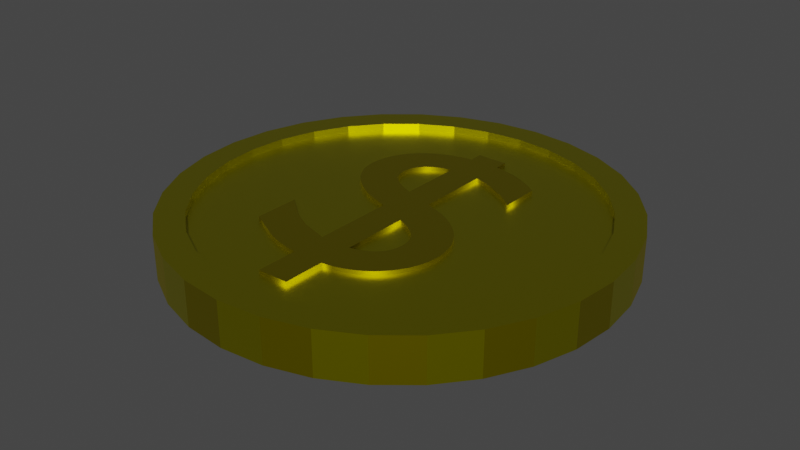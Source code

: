 # Source: Coin.blend  (saved by Blender 3.2.14; exported with 4.5.12 LTS)
import bpy
from mathutils import Matrix  # noqa: F401  (used for matrix-valued properties, if any)

bpy.ops.wm.read_factory_settings(use_empty=True)
scene = bpy.context.scene
scene.name = 'Scene'

# ---- collections
col_collection = bpy.data.collections.new('Collection'); scene.collection.children.link(col_collection)

# ---- materials (node trees are filled in below, after node groups)
mat_main = bpy.data.materials.new('Main')
mat_main.alpha_threshold = 0.0
mat_main.use_transparent_shadow = False
mat_main.line_color = (0.0, 0.0, 0.0, 1.0)
mat_off = bpy.data.materials.new('Off')
mat_off.use_transparent_shadow = False

# ---- material node trees
mat_main.use_nodes = True; mat_main.node_tree.nodes.clear()
_N = mat_main.node_tree.nodes; _L = mat_main.node_tree.links
n0 = _N.new('ShaderNodeOutputMaterial'); n0.name = 'Material Output'; n0.location = (300, 300)
n1 = _N.new('ShaderNodeBsdfPrincipled'); n1.name = 'Principled BSDF'; n1.location = (10, 300)
n1.distribution = 'GGX'
n1.subsurface_method = 'RANDOM_WALK_SKIN'
n1.inputs[0].default_value = (0.6293, 0.5811, 0.0, 1.0)
n1.inputs[1].default_value = 1.0
n1.inputs[2].default_value = 0.4
n1.inputs[3].default_value = 1.45
n1.inputs[27].default_value = (0.0, 0.0, 0.0, 1.0)
n1.inputs[28].default_value = 1.0
_L.new(n1.outputs[0], n0.inputs[0])
n0.is_active_output = True
mat_off.use_nodes = True; mat_off.node_tree.nodes.clear()
_N = mat_off.node_tree.nodes; _L = mat_off.node_tree.links
n0 = _N.new('ShaderNodeBsdfPrincipled'); n0.name = 'Principled BSDF'; n0.location = (10, 300)
n0.distribution = 'GGX'
n0.subsurface_method = 'RANDOM_WALK_SKIN'
n0.inputs[0].default_value = (0.3946, 0.333, 0.0, 1.0)
n0.inputs[1].default_value = 1.0
n0.inputs[3].default_value = 1.45
n0.inputs[27].default_value = (0.0, 0.0, 0.0, 1.0)
n0.inputs[28].default_value = 1.0
n1 = _N.new('ShaderNodeOutputMaterial'); n1.name = 'Material Output'; n1.location = (300, 300)
_L.new(n0.outputs[0], n1.inputs[0])
n1.is_active_output = True

# ---- world
world_world = bpy.data.worlds.new('World'); scene.world = world_world
world_world.use_nodes = True; world_world.node_tree.nodes.clear()
_N = world_world.node_tree.nodes; _L = world_world.node_tree.links
n0 = _N.new('ShaderNodeOutputWorld'); n0.name = 'World Output'; n0.location = (300, 300)
n1 = _N.new('ShaderNodeBackground'); n1.name = 'Background'; n1.location = (10, 300)
n1.inputs[0].default_value = (0.05088, 0.05088, 0.05088, 1.0)
_L.new(n1.outputs[0], n0.inputs[0])
n0.is_active_output = True
world_world.color = (0.05088, 0.05088, 0.05088)
world_world.use_sun_shadow = False
world_world.sun_shadow_jitter_overblur = 0.0

# ---- meshes
me_cylinder = bpy.data.meshes.new('Cylinder')
me_cylinder.from_pydata([(-1.631e-08, 0.8719, 0.1), (0.1701, 0.8551, 0.1), (0.3336, 0.8055, 0.1), (0.4844, 0.7249, 0.1), (0.6165, 0.6165, 0.1), (0.7249, 0.4844, 0.1), (0.8055, 0.3336, 0.1), (0.8551, 0.1701, 0.1), (0.8719, -3.987e-08, 0.1), (0.8551, -0.1701, 0.1), (0.8055, -0.3336, 0.1), (0.7249, -0.4844, 0.1), (0.6165, -0.6165, 0.1), (0.4844, -0.7249, 0.1), (0.3336, -0.8055, 0.1), (0.1701, -0.8551, 0.1), (-7.975e-08, -0.8719, 0.1), (-0.1701, -0.8551, 0.1), (-0.3336, -0.8055, 0.1), (-0.4844, -0.7249, 0.1), (-0.6165, -0.6165, 0.1), (-0.7249, -0.4844, 0.1), (-0.8055, -0.3336, 0.1), (-0.8551, -0.1701, 0.1), (-0.8719, 1.192e-08, 0.1), (-0.8551, 0.1701, 0.1), (-0.8055, 0.3336, 0.1), (-0.7249, 0.4844, 0.1), (-0.6165, 0.6165, 0.1), (-0.4844, 0.7249, 0.1), (-0.3336, 0.8055, 0.1), (-0.1701, 0.8551, 0.1), (0.0, 1.0, 0.0), (0.1951, 0.9808, 0.0), (0.3827, 0.9239, 0.0), (0.5556, 0.8315, 0.0), (0.7071, 0.7071, 0.0), (0.8315, 0.5556, 0.0), (0.9239, 0.3827, 0.0), (0.9808, 0.1951, 0.0), (1.0, -4.371e-08, 0.0), (0.9808, -0.1951, 0.0), (0.9239, -0.3827, 0.0), (0.8315, -0.5556, 0.0), (0.7071, -0.7071, 0.0), (0.5556, -0.8315, 0.0), (0.3827, -0.9239, 0.0), (0.1951, -0.9808, 0.0), (-8.742e-08, -1.0, 0.0), (-0.1951, -0.9808, 0.0), (-0.3827, -0.9239, 0.0), (-0.5556, -0.8315, 0.0), (-0.7071, -0.7071, 0.0), (-0.8315, -0.5556, 0.0), (-0.9239, -0.3827, 0.0), (-0.9808, -0.1951, 0.0), (-1.0, 1.192e-08, 0.0), (-0.9808, 0.1951, 0.0), (-0.9239, 0.3827, 0.0), (-0.8315, 0.5556, 0.0), (-0.7071, 0.7071, 0.0), (-0.5556, 0.8315, 0.0), (-0.3827, 0.9239, 0.0), (-0.1951, 0.9808, 0.0), (0.1951, 0.9808, 0.1), (0.0, 1.0, 0.1), (0.3827, 0.9239, 0.1), (0.5556, 0.8315, 0.1), (0.7071, 0.7071, 0.1), (0.8315, 0.5556, 0.1), (0.9239, 0.3827, 0.1), (0.9808, 0.1951, 0.1), (1.0, -4.371e-08, 0.1), (0.9808, -0.1951, 0.1), (0.9239, -0.3827, 0.1), (0.8315, -0.5556, 0.1), (0.7071, -0.7071, 0.1), (0.5556, -0.8315, 0.1), (0.3827, -0.9239, 0.1), (0.1951, -0.9808, 0.1), (-8.742e-08, -1.0, 0.1), (-0.1951, -0.9808, 0.1), (-0.3827, -0.9239, 0.1), (-0.5556, -0.8315, 0.1), (-0.7071, -0.7071, 0.1), (-0.8315, -0.5556, 0.1), (-0.9239, -0.3827, 0.1), (-0.9808, -0.1951, 0.1), (-1.0, 1.192e-08, 0.1), (-0.9808, 0.1951, 0.1), (-0.9239, 0.3827, 0.1), (-0.8315, 0.5556, 0.1), (-0.7071, 0.7071, 0.1), (-0.5556, 0.8315, 0.1), (-0.3827, 0.9239, 0.1), (-0.1951, 0.9808, 0.1), (0.1701, 0.8551, 0.06683), (-1.6e-08, 0.8719, 0.06683), (0.3336, 0.8055, 0.06683), (0.4844, 0.7249, 0.06683), (0.6165, 0.6165, 0.06683), (0.7249, 0.4844, 0.06683), (0.8055, 0.3336, 0.06683), (0.8551, 0.1701, 0.06683), (0.8719, -3.987e-08, 0.06683), (0.8551, -0.1701, 0.06683), (0.8055, -0.3336, 0.06683), (0.7249, -0.4844, 0.06683), (0.6165, -0.6165, 0.06683), (0.4844, -0.7249, 0.06683), (0.3336, -0.8055, 0.06683), (0.1701, -0.8551, 0.06683), (-7.944e-08, -0.8719, 0.06683), (-0.1701, -0.8551, 0.06683), (-0.3336, -0.8055, 0.06683), (-0.4844, -0.7249, 0.06683), (-0.6165, -0.6165, 0.06683), (-0.7249, -0.4844, 0.06683), (-0.8055, -0.3336, 0.06683), (-0.8551, -0.1701, 0.06683), (-0.8719, 1.192e-08, 0.06683), (-0.8551, 0.1701, 0.06683), (-0.8055, 0.3336, 0.06683), (-0.7249, 0.4844, 0.06683), (-0.6165, 0.6165, 0.06683), (-0.4844, 0.7249, 0.06683), (-0.3336, 0.8055, 0.06683), (-0.1701, 0.8551, 0.06683), (0.2977, 0.3221, 0.08413), (0.2586, 0.3497, 0.08413), (0.1695, 0.3966, 0.08413), (0.123, 0.4143, 0.08413), (0.07772, 0.4272, 0.08413), (0.07772, 0.09063, 0.08413), (0.1678, 0.05865, 0.08413), (0.2076, 0.03865, 0.08413), (0.2436, 0.01614, 0.08413), (0.2759, -0.008719, 0.08413), (0.3042, -0.03581, 0.08413), (0.3286, -0.06499, 0.08413), (0.3487, -0.09612, 0.08413), (0.3646, -0.1291, 0.08413), (0.3761, -0.1637, 0.08413), (0.3831, -0.1999, 0.08413), (0.3854, -0.2375, 0.08413), (0.3834, -0.2711, 0.08413), (0.3771, -0.3053, 0.08413), (0.3667, -0.3394, 0.08413), (0.3521, -0.373, 0.08413), (0.3332, -0.4055, 0.08413), (0.31, -0.4362, 0.08413), (0.2824, -0.4646, 0.08413), (0.2504, -0.4901, 0.08413), (0.214, -0.5122, 0.08413), (0.1731, -0.5302, 0.08413), (0.1277, -0.5437, 0.08413), (0.07772, -0.552, 0.08413), (0.07772, -0.7373, 0.08413), (-0.06168, -0.7373, 0.08413), (-0.06168, -0.552, 0.08413), (-0.1176, -0.545, 0.08413), (-0.1717, -0.5317, 0.08413), (-0.2247, -0.5129, 0.08413), (-0.3813, -0.433, 0.08413), (-0.3813, -0.2273, 0.08413), (-0.2826, -0.3073, 0.08413), (-0.2355, -0.3367, 0.08413), (-0.1853, -0.3609, 0.08413), (-0.06168, -0.399, 0.08413), (-0.06168, -0.03177, 0.08413), (-0.1608, 0.002427, 0.08413), (-0.2032, 0.02308, 0.08413), (-0.2408, 0.04574, 0.08413), (-0.2738, 0.07012, 0.08413), (-0.3022, 0.09594, 0.08413), (-0.3261, 0.1229, 0.08413), (-0.3455, 0.1508, 0.08413), (-0.3605, 0.1793, 0.08413), (-0.3711, 0.2082, 0.08413), (-0.3775, 0.2371, 0.08413), (-0.3796, 0.2657, 0.08413), (-0.3771, 0.3059, 0.08413), (-0.3697, 0.344, 0.08413), (-0.3576, 0.3798, 0.08413), (-0.341, 0.4133, 0.08413), (-0.3199, 0.4441, 0.08413), (-0.2946, 0.4723, 0.08413), (-0.2651, 0.4976, 0.08413), (-0.2317, 0.52, 0.08413), (-0.1945, 0.5392, 0.08413), (-0.1537, 0.5552, 0.08413), (-0.1094, 0.5678, 0.08413), (-0.06168, 0.5768, 0.08413), (-0.06168, 0.638, 0.08413), (0.07772, 0.638, 0.08413), (0.07772, 0.5768, 0.08413), (0.1187, 0.5707, 0.08413), (0.1634, 0.5595, 0.08413), (0.2544, 0.5244, 0.08413), (0.2957, 0.5018, 0.08413), (0.331, 0.4765, 0.08413), (0.331, 0.2929, 0.08413), (-0.06168, 0.4272, 0.08413), (-0.06168, 0.1365, 0.08413), (-0.1095, 0.1555, 0.08413), (-0.1477, 0.1769, 0.08413), (-0.1634, 0.1885, 0.08413), (-0.1769, 0.2007, 0.08413), (-0.1881, 0.2136, 0.08413), (-0.1972, 0.2271, 0.08413), (-0.2042, 0.2412, 0.08413), (-0.2091, 0.2561, 0.08413), (-0.212, 0.2716, 0.08413), (-0.213, 0.2878, 0.08413), (-0.2117, 0.305, 0.08413), (-0.2079, 0.3215, 0.08413), (-0.2018, 0.3373, 0.08413), (-0.1934, 0.3523, 0.08413), (-0.1829, 0.3663, 0.08413), (-0.1705, 0.3792, 0.08413), (-0.1562, 0.3909, 0.08413), (-0.1402, 0.4013, 0.08413), (-0.1226, 0.4102, 0.08413), (-0.1036, 0.4176, 0.08413), (-0.08323, 0.4233, 0.08413), (0.1215, -0.3841, 0.08413), (0.1405, -0.3759, 0.08413), (0.1575, -0.3665, 0.08413), (0.1726, -0.3561, 0.08413), (0.1857, -0.3446, 0.08413), (0.1968, -0.3319, 0.08413), (0.2059, -0.3181, 0.08413), (0.213, -0.3031, 0.08413), (0.2181, -0.2869, 0.08413), (0.2212, -0.2696, 0.08413), (0.2222, -0.2511, 0.08413), (0.2214, -0.2341, 0.08413), (0.2188, -0.218, 0.08413), (0.2145, -0.2027, 0.08413), (0.2082, -0.1881, 0.08413), (0.1999, -0.1742, 0.08413), (0.1895, -0.161, 0.08413), (0.1769, -0.1483, 0.08413), (0.162, -0.1361, 0.08413), (0.125, -0.113, 0.08413), (0.07772, -0.09127, 0.08413), (0.07772, -0.3973, 0.08413), (0.2977, 0.3221, 0.06413), (0.2977, 0.3221, 0.08413), (0.2586, 0.3497, 0.06413), (0.2586, 0.3497, 0.08413), (0.2373, 0.3626, 0.06413), (0.2373, 0.3626, 0.08413), (0.2152, 0.3747, 0.06413), (0.2152, 0.3747, 0.08413), (0.1925, 0.3861, 0.06413), (0.1925, 0.3861, 0.08413), (0.1695, 0.3966, 0.06413), (0.1695, 0.3966, 0.08413), (0.123, 0.4143, 0.06413), (0.123, 0.4143, 0.08413), (0.07772, 0.4272, 0.06413), (0.07772, 0.4272, 0.08413), (0.07772, 0.09063, 0.06413), (0.07772, 0.09063, 0.08413), (0.1678, 0.05865, 0.06413), (0.1678, 0.05865, 0.08413), (0.2076, 0.03865, 0.06413), (0.2076, 0.03865, 0.08413), (0.2436, 0.01614, 0.06413), (0.2436, 0.01614, 0.08413), (0.2759, -0.008719, 0.06413), (0.2759, -0.008719, 0.08413), (0.3042, -0.03581, 0.06413), (0.3042, -0.03581, 0.08413), (0.3286, -0.06499, 0.06413), (0.3286, -0.06499, 0.08413), (0.3487, -0.09612, 0.06413), (0.3487, -0.09612, 0.08413), (0.3646, -0.1291, 0.06413), (0.3646, -0.1291, 0.08413), (0.3761, -0.1637, 0.06413), (0.3761, -0.1637, 0.08413), (0.3831, -0.1999, 0.06413), (0.3831, -0.1999, 0.08413), (0.3854, -0.2375, 0.06413), (0.3854, -0.2375, 0.08413), (0.3834, -0.2711, 0.06413), (0.3834, -0.2711, 0.08413), (0.3771, -0.3053, 0.06413), (0.3771, -0.3053, 0.08413), (0.3667, -0.3394, 0.06413), (0.3667, -0.3394, 0.08413), (0.3521, -0.373, 0.06413), (0.3521, -0.373, 0.08413), (0.3332, -0.4055, 0.06413), (0.3332, -0.4055, 0.08413), (0.31, -0.4362, 0.06413), (0.31, -0.4362, 0.08413), (0.2824, -0.4646, 0.06413), (0.2824, -0.4646, 0.08413), (0.2504, -0.4901, 0.06413), (0.2504, -0.4901, 0.08413), (0.214, -0.5122, 0.06413), (0.214, -0.5122, 0.08413), (0.1731, -0.5302, 0.06413), (0.1731, -0.5302, 0.08413), (0.1277, -0.5437, 0.06413), (0.1277, -0.5437, 0.08413), (0.07772, -0.552, 0.06413), (0.07772, -0.552, 0.08413), (0.07772, -0.7373, 0.06413), (0.07772, -0.7373, 0.08413), (-0.06168, -0.7373, 0.06413), (-0.06168, -0.7373, 0.08413), (-0.06168, -0.552, 0.06413), (-0.06168, -0.552, 0.08413), (-0.1176, -0.545, 0.06413), (-0.1176, -0.545, 0.08413), (-0.1717, -0.5317, 0.06413), (-0.1717, -0.5317, 0.08413), (-0.2247, -0.5129, 0.06413), (-0.2247, -0.5129, 0.08413), (-0.3813, -0.433, 0.06413), (-0.3813, -0.433, 0.08413), (-0.3813, -0.2273, 0.06413), (-0.3813, -0.2273, 0.08413), (-0.33, -0.2713, 0.06413), (-0.33, -0.2713, 0.08413), (-0.306, -0.2902, 0.06413), (-0.306, -0.2902, 0.08413), (-0.2826, -0.3073, 0.06413), (-0.2826, -0.3073, 0.08413), (-0.2355, -0.3367, 0.06413), (-0.2355, -0.3367, 0.08413), (-0.1853, -0.3609, 0.06413), (-0.1853, -0.3609, 0.08413), (-0.06168, -0.399, 0.06413), (-0.06168, -0.399, 0.08413), (-0.06168, -0.03177, 0.06413), (-0.06168, -0.03177, 0.08413), (-0.1608, 0.002427, 0.06413), (-0.1608, 0.002427, 0.08413), (-0.2032, 0.02308, 0.06413), (-0.2032, 0.02308, 0.08413), (-0.2408, 0.04574, 0.06413), (-0.2408, 0.04574, 0.08413), (-0.2738, 0.07012, 0.06413), (-0.2738, 0.07012, 0.08413), (-0.3022, 0.09594, 0.06413), (-0.3022, 0.09594, 0.08413), (-0.3261, 0.1229, 0.06413), (-0.3261, 0.1229, 0.08413), (-0.3455, 0.1508, 0.06413), (-0.3455, 0.1508, 0.08413), (-0.3605, 0.1793, 0.06413), (-0.3605, 0.1793, 0.08413), (-0.3711, 0.2082, 0.06413), (-0.3711, 0.2082, 0.08413), (-0.3775, 0.2371, 0.06413), (-0.3775, 0.2371, 0.08413), (-0.3796, 0.2657, 0.06413), (-0.3796, 0.2657, 0.08413), (-0.3771, 0.3059, 0.06413), (-0.3771, 0.3059, 0.08413), (-0.3697, 0.344, 0.06413), (-0.3697, 0.344, 0.08413), (-0.3576, 0.3798, 0.06413), (-0.3576, 0.3798, 0.08413), (-0.341, 0.4133, 0.06413), (-0.341, 0.4133, 0.08413), (-0.3199, 0.4441, 0.06413), (-0.3199, 0.4441, 0.08413), (-0.2946, 0.4723, 0.06413), (-0.2946, 0.4723, 0.08413), (-0.2651, 0.4976, 0.06413), (-0.2651, 0.4976, 0.08413), (-0.2317, 0.52, 0.06413), (-0.2317, 0.52, 0.08413), (-0.1945, 0.5392, 0.06413), (-0.1945, 0.5392, 0.08413), (-0.1537, 0.5552, 0.06413), (-0.1537, 0.5552, 0.08413), (-0.1094, 0.5678, 0.06413), (-0.1094, 0.5678, 0.08413), (-0.06168, 0.5768, 0.06413), (-0.06168, 0.5768, 0.08413), (-0.06168, 0.638, 0.06413), (-0.06168, 0.638, 0.08413), (0.07772, 0.638, 0.06413), (0.07772, 0.638, 0.08413), (0.07772, 0.5768, 0.06413), (0.07772, 0.5768, 0.08413), (0.1187, 0.5707, 0.06413), (0.1187, 0.5707, 0.08413), (0.1634, 0.5595, 0.06413), (0.1634, 0.5595, 0.08413), (0.1864, 0.5522, 0.06413), (0.1864, 0.5522, 0.08413), (0.2095, 0.5439, 0.06413), (0.2095, 0.5439, 0.08413), (0.2322, 0.5346, 0.06413), (0.2322, 0.5346, 0.08413), (0.2544, 0.5244, 0.06413), (0.2544, 0.5244, 0.08413), (0.2957, 0.5018, 0.06413), (0.2957, 0.5018, 0.08413), (0.331, 0.4765, 0.06413), (0.331, 0.4765, 0.08413), (0.331, 0.2929, 0.06413), (0.331, 0.2929, 0.08413), (-0.06168, 0.4272, 0.06413), (-0.06168, 0.4272, 0.08413), (-0.06168, 0.1365, 0.06413), (-0.06168, 0.1365, 0.08413), (-0.1095, 0.1555, 0.06413), (-0.1095, 0.1555, 0.08413), (-0.1477, 0.1769, 0.06413), (-0.1477, 0.1769, 0.08413), (-0.1634, 0.1885, 0.06413), (-0.1634, 0.1885, 0.08413), (-0.1769, 0.2007, 0.06413), (-0.1769, 0.2007, 0.08413), (-0.1881, 0.2136, 0.06413), (-0.1881, 0.2136, 0.08413), (-0.1972, 0.2271, 0.06413), (-0.1972, 0.2271, 0.08413), (-0.2042, 0.2412, 0.06413), (-0.2042, 0.2412, 0.08413), (-0.2091, 0.2561, 0.06413), (-0.2091, 0.2561, 0.08413), (-0.212, 0.2716, 0.06413), (-0.212, 0.2716, 0.08413), (-0.213, 0.2878, 0.06413), (-0.213, 0.2878, 0.08413), (-0.2117, 0.305, 0.06413), (-0.2117, 0.305, 0.08413), (-0.2079, 0.3215, 0.06413), (-0.2079, 0.3215, 0.08413), (-0.2018, 0.3373, 0.06413), (-0.2018, 0.3373, 0.08413), (-0.1934, 0.3523, 0.06413), (-0.1934, 0.3523, 0.08413), (-0.1829, 0.3663, 0.06413), (-0.1829, 0.3663, 0.08413), (-0.1705, 0.3792, 0.06413), (-0.1705, 0.3792, 0.08413), (-0.1562, 0.3909, 0.06413), (-0.1562, 0.3909, 0.08413), (-0.1402, 0.4013, 0.06413), (-0.1402, 0.4013, 0.08413), (-0.1226, 0.4102, 0.06413), (-0.1226, 0.4102, 0.08413), (-0.1036, 0.4176, 0.06413), (-0.1036, 0.4176, 0.08413), (-0.08323, 0.4233, 0.06413), (-0.08323, 0.4233, 0.08413), (0.1215, -0.3841, 0.06413), (0.1215, -0.3841, 0.08413), (0.1405, -0.3759, 0.06413), (0.1405, -0.3759, 0.08413), (0.1575, -0.3665, 0.06413), (0.1575, -0.3665, 0.08413), (0.1726, -0.3561, 0.06413), (0.1726, -0.3561, 0.08413), (0.1857, -0.3446, 0.06413), (0.1857, -0.3446, 0.08413), (0.1968, -0.3319, 0.06413), (0.1968, -0.3319, 0.08413), (0.2059, -0.3181, 0.06413), (0.2059, -0.3181, 0.08413), (0.213, -0.3031, 0.06413), (0.213, -0.3031, 0.08413), (0.2181, -0.2869, 0.06413), (0.2181, -0.2869, 0.08413), (0.2212, -0.2696, 0.06413), (0.2212, -0.2696, 0.08413), (0.2222, -0.2511, 0.06413), (0.2222, -0.2511, 0.08413), (0.2214, -0.2341, 0.06413), (0.2214, -0.2341, 0.08413), (0.2188, -0.218, 0.06413), (0.2188, -0.218, 0.08413), (0.2145, -0.2027, 0.06413), (0.2145, -0.2027, 0.08413), (0.2082, -0.1881, 0.06413), (0.2082, -0.1881, 0.08413), (0.1999, -0.1742, 0.06413), (0.1999, -0.1742, 0.08413), (0.1895, -0.161, 0.06413), (0.1895, -0.161, 0.08413), (0.1769, -0.1483, 0.06413), (0.1769, -0.1483, 0.08413), (0.162, -0.1361, 0.06413), (0.162, -0.1361, 0.08413), (0.125, -0.113, 0.06413), (0.125, -0.113, 0.08413), (0.07772, -0.09127, 0.06413), (0.07772, -0.09127, 0.08413), (0.07772, -0.3973, 0.06413), (0.07772, -0.3973, 0.08413)], [], [(32, 65, 64, 33), (33, 64, 66, 34), (34, 66, 67, 35), (35, 67, 68, 36), (36, 68, 69, 37), (37, 69, 70, 38), (38, 70, 71, 39), (39, 71, 72, 40), (40, 72, 73, 41), (41, 73, 74, 42), (42, 74, 75, 43), (43, 75, 76, 44), (44, 76, 77, 45), (45, 77, 78, 46), (46, 78, 79, 47), (47, 79, 80, 48), (48, 80, 81, 49), (49, 81, 82, 50), (50, 82, 83, 51), (51, 83, 84, 52), (52, 84, 85, 53), (53, 85, 86, 54), (54, 86, 87, 55), (55, 87, 88, 56), (56, 88, 89, 57), (57, 89, 90, 58), (58, 90, 91, 59), (59, 91, 92, 60), (60, 92, 93, 61), (61, 93, 94, 62), (31, 30, 126, 127), (62, 94, 95, 63), (63, 95, 65, 32), (0, 1, 64, 65), (1, 2, 66, 64), (2, 3, 67, 66), (3, 4, 68, 67), (4, 5, 69, 68), (5, 6, 70, 69), (6, 7, 71, 70), (7, 8, 72, 71), (8, 9, 73, 72), (9, 10, 74, 73), (10, 11, 75, 74), (11, 12, 76, 75), (12, 13, 77, 76), (13, 14, 78, 77), (14, 15, 79, 78), (15, 16, 80, 79), (16, 17, 81, 80), (17, 18, 82, 81), (18, 19, 83, 82), (19, 20, 84, 83), (20, 21, 85, 84), (21, 22, 86, 85), (22, 23, 87, 86), (23, 24, 88, 87), (24, 25, 89, 88), (25, 26, 90, 89), (26, 27, 91, 90), (27, 28, 92, 91), (28, 29, 93, 92), (29, 30, 94, 93), (30, 31, 95, 94), (31, 0, 65, 95), (96, 97, 127, 126, 125, 124, 123, 122, 121, 120, 119, 118, 117, 116, 115, 114, 113, 112, 111, 110, 109, 108, 107, 106, 105, 104, 103, 102, 101, 100, 99, 98), (18, 17, 113, 114), (5, 4, 100, 101), (0, 31, 127, 97), (19, 18, 114, 115), (6, 5, 101, 102), (20, 19, 115, 116), (7, 6, 102, 103), (21, 20, 116, 117), (8, 7, 103, 104), (22, 21, 117, 118), (9, 8, 104, 105), (23, 22, 118, 119), (10, 9, 105, 106), (24, 23, 119, 120), (11, 10, 106, 107), (25, 24, 120, 121), (12, 11, 107, 108), (26, 25, 121, 122), (13, 12, 108, 109), (27, 26, 122, 123), (14, 13, 109, 110), (1, 0, 97, 96), (28, 27, 123, 124), (15, 14, 110, 111), (2, 1, 96, 98), (29, 28, 124, 125), (16, 15, 111, 112), (3, 2, 98, 99), (30, 29, 125, 126), (17, 16, 112, 113), (4, 3, 99, 100), (213, 214, 181, 180, 211, 212), (147, 146, 145, 144, 143, 142, 141, 243, 242, 241, 240, 239, 238, 237, 236, 235, 234, 233, 232, 231, 230, 229, 228, 227, 148), (196, 195, 194, 193, 192, 191, 190, 189, 188, 187, 186, 185, 184, 183, 182, 181, 214, 215, 216, 217, 218, 219, 220, 221, 222, 223, 224, 202, 203, 204, 205, 206, 207, 208, 209, 210, 211, 180, 179, 178, 177, 176, 175, 174, 173, 172, 171, 170, 169, 168, 167, 166, 165, 164, 163, 162, 161, 160, 159, 158, 157, 156, 155, 154, 153, 152, 151, 150, 149, 148, 227, 226, 225, 246, 245, 244, 243, 141, 140, 139, 138, 137, 136, 135, 134, 133, 132, 131, 130, 129, 128, 201, 200, 199, 198, 197), (316, 318, 317, 315), (260, 262, 261, 259), (258, 260, 259, 257), (336, 338, 337, 335), (262, 264, 263, 261), (252, 254, 256, 258, 257, 255, 253, 251, 249, 250), (266, 268, 267, 265), (268, 270, 269, 267), (270, 272, 271, 269), (272, 274, 273, 271), (274, 276, 275, 273), (276, 278, 277, 275), (278, 280, 279, 277), (280, 282, 281, 279), (282, 284, 283, 281), (284, 286, 285, 283), (286, 288, 287, 285), (288, 290, 289, 287), (290, 292, 291, 289), (292, 294, 293, 291), (294, 296, 295, 293), (296, 298, 297, 295), (298, 300, 299, 297), (300, 302, 301, 299), (302, 304, 303, 301), (304, 306, 305, 303), (306, 308, 307, 305), (308, 310, 309, 307), (310, 312, 311, 309), (312, 314, 313, 311), (314, 316, 315, 313), (500, 458, 457, 499), (392, 394, 393, 391), (248, 250, 249, 247), (416, 418, 417, 415), (410, 248, 247, 409), (324, 326, 325, 323), (402, 404, 403, 401, 399, 397, 395, 396, 398, 400), (496, 498, 497, 495), (414, 416, 415, 413), (404, 406, 405, 403), (338, 340, 339, 337), (264, 266, 265, 263), (342, 344, 343, 341), (344, 346, 345, 343), (346, 348, 347, 345), (348, 350, 349, 347), (350, 352, 351, 349), (352, 354, 353, 351), (354, 356, 355, 353), (356, 358, 357, 355), (358, 360, 359, 357), (360, 362, 361, 359), (362, 364, 363, 361), (364, 366, 365, 363), (366, 368, 367, 365), (368, 370, 369, 367), (370, 372, 371, 369), (372, 374, 373, 371), (374, 376, 375, 373), (376, 378, 377, 375), (378, 380, 379, 377), (380, 382, 381, 379), (382, 384, 383, 381), (384, 386, 385, 383), (386, 388, 387, 385), (388, 390, 389, 387), (390, 392, 391, 389), (334, 336, 335, 333), (320, 322, 321, 319), (394, 396, 395, 393), (332, 334, 333, 331), (494, 496, 495, 493), (408, 410, 409, 407), (412, 414, 413, 411), (330, 332, 331, 329, 327, 325, 326, 328), (340, 342, 341, 339), (418, 420, 419, 417), (420, 422, 421, 419), (422, 424, 423, 421), (424, 426, 425, 423), (426, 428, 427, 425), (428, 430, 429, 427), (430, 432, 431, 429), (432, 434, 433, 431), (434, 436, 435, 433), (436, 438, 437, 435), (438, 440, 439, 437), (440, 442, 441, 439), (442, 444, 443, 441), (444, 446, 445, 443), (446, 448, 447, 445), (448, 450, 449, 447), (450, 452, 451, 449), (452, 454, 453, 451), (454, 456, 455, 453), (456, 412, 411, 455), (406, 408, 407, 405), (458, 460, 459, 457), (460, 462, 461, 459), (462, 464, 463, 461), (464, 466, 465, 463), (466, 468, 467, 465), (468, 470, 469, 467), (470, 472, 471, 469), (472, 474, 473, 471), (474, 476, 475, 473), (476, 478, 477, 475), (478, 480, 479, 477), (480, 482, 481, 479), (482, 484, 483, 481), (484, 486, 485, 483), (486, 488, 487, 485), (488, 490, 489, 487), (490, 492, 491, 489), (492, 494, 493, 491), (322, 324, 323, 321), (318, 320, 319, 317), (498, 500, 499, 497)])
me_cylinder.polygons.foreach_set('use_smooth', [0, 0, 0, 0, 0, 0, 0, 0, 0, 0, 0, 0, 0, 0, 0, 0, 0, 0, 0, 0, 0, 0, 0, 0, 0, 0, 0, 0, 0, 0, 0, 0, 0, 0, 0, 0, 0, 0, 0, 0, 0, 0, 0, 0, 0, 0, 0, 0, 0, 0, 0, 0, 0, 0, 0, 0, 0, 0, 0, 0, 0, 0, 0, 0, 0, 0, 0, 0, 0, 0, 0, 0, 0, 0, 0, 0, 0, 0, 0, 0, 0, 0, 0, 0, 0, 0, 0, 0, 0, 0, 0, 0, 0, 0, 0, 0, 0, 0, 0, 0, 1, 1, 1, 1, 1, 1, 1, 1, 1, 1, 1, 1, 1, 1, 1, 1, 1, 1, 1, 1, 1, 1, 1, 1, 1, 1, 1, 1, 1, 1, 1, 1, 1, 1, 1, 1, 1, 1, 1, 1, 1, 1, 1, 1, 1, 1, 1, 1, 1, 1, 1, 1, 1, 1, 1, 1, 1, 1, 1, 1, 1, 1, 1, 1, 1, 1, 1, 1, 1, 1, 1, 1, 1, 1, 1, 1, 1, 1, 1, 1, 1, 1, 1, 1, 1, 1, 1, 1, 1, 1, 1, 1, 1, 1, 1, 1, 1, 1, 1, 1, 1, 1, 1, 1, 1, 1, 1, 1, 1, 1, 1, 1, 1, 1, 1, 1, 1, 1, 1])
me_cylinder.polygons.foreach_set('material_index', [1, 0, 1, 0, 1, 0, 1, 0, 1, 0, 1, 0, 1, 0, 1, 0, 1, 0, 1, 0, 1, 0, 1, 0, 1, 0, 1, 0, 1, 0, 0, 1, 0, 0, 0, 0, 0, 0, 0, 0, 0, 0, 0, 0, 0, 0, 0, 0, 0, 0, 0, 0, 0, 0, 0, 0, 0, 0, 0, 0, 0, 0, 0, 0, 0, 0, 0, 0, 0, 0, 0, 0, 0, 0, 0, 0, 0, 0, 0, 0, 0, 0, 0, 0, 0, 0, 0, 0, 0, 0, 0, 0, 0, 0, 0, 0, 0, 1, 1, 1, 1, 1, 1, 1, 1, 1, 1, 1, 1, 1, 1, 1, 1, 1, 1, 1, 1, 1, 1, 1, 1, 1, 1, 1, 1, 1, 1, 1, 1, 1, 1, 1, 1, 1, 1, 1, 1, 1, 1, 1, 1, 1, 1, 1, 1, 1, 1, 1, 1, 1, 1, 1, 1, 1, 1, 1, 1, 1, 1, 1, 1, 1, 1, 1, 1, 1, 1, 1, 1, 1, 1, 1, 1, 1, 1, 1, 1, 1, 1, 1, 1, 1, 1, 1, 1, 1, 1, 1, 1, 1, 1, 1, 1, 1, 1, 1, 1, 1, 1, 1, 1, 1, 1, 1, 1, 1, 1, 1, 1, 1, 1, 1, 1, 1, 1, 1, 1, 1, 1])
_uv = me_cylinder.uv_layers.new(name='UVMap')
_uv.uv.foreach_set('vector', [1.0, 0.75, 1.0, 1.0, 0.9688, 1.0, 0.9688, 0.75, 0.9688, 0.75, 0.9688, 1.0, 0.9375, 1.0, 0.9375, 0.75, 0.9375, 0.75, 0.9375, 1.0, 0.9062, 1.0, 0.9062, 0.75, 0.9062, 0.75, 0.9062, 1.0, 0.875, 1.0, 0.875, 0.75, 0.875, 0.75, 0.875, 1.0, 0.8438, 1.0, 0.8438, 0.75, 0.8438, 0.75, 0.8438, 1.0, 0.8125, 1.0, 0.8125, 0.75, 0.8125, 0.75, 0.8125, 1.0, 0.7812, 1.0, 0.7812, 0.75, 0.7812, 0.75, 0.7812, 1.0, 0.75, 1.0, 0.75, 0.75, 0.75, 0.75, 0.75, 1.0, 0.7188, 1.0, 0.7188, 0.75, 0.7188, 0.75, 0.7188, 1.0, 0.6875, 1.0, 0.6875, 0.75, 0.6875, 0.75, 0.6875, 1.0, 0.6562, 1.0, 0.6562, 0.75, 0.6562, 0.75, 0.6562, 1.0, 0.625, 1.0, 0.625, 0.75, 0.625, 0.75, 0.625, 1.0, 0.5938, 1.0, 0.5938, 0.75, 0.5938, 0.75, 0.5938, 1.0, 0.5625, 1.0, 0.5625, 0.75, 0.5625, 0.75, 0.5625, 1.0, 0.5312, 1.0, 0.5312, 0.75, 0.5312, 0.75, 0.5312, 1.0, 0.5, 1.0, 0.5, 0.75, 0.5, 0.75, 0.5, 1.0, 0.4688, 1.0, 0.4688, 0.75, 0.4688, 0.75, 0.4688, 1.0, 0.4375, 1.0, 0.4375, 0.75, 0.4375, 0.75, 0.4375, 1.0, 0.4062, 1.0, 0.4062, 0.75, 0.4062, 0.75, 0.4062, 1.0, 0.375, 1.0, 0.375, 0.75, 0.375, 0.75, 0.375, 1.0, 0.3438, 1.0, 0.3438, 0.75, 0.3438, 0.75, 0.3438, 1.0, 0.3125, 1.0, 0.3125, 0.75, 0.3125, 0.75, 0.3125, 1.0, 0.2812, 1.0, 0.2812, 0.75, 0.2812, 0.75, 0.2812, 1.0, 0.25, 1.0, 0.25, 0.75, 0.25, 0.75, 0.25, 1.0, 0.2188, 1.0, 0.2188, 0.75, 0.2188, 0.75, 0.2188, 1.0, 0.1875, 1.0, 0.1875, 0.75, 0.1875, 0.75, 0.1875, 1.0, 0.1562, 1.0, 0.1562, 0.75, 0.1562, 0.75, 0.1562, 1.0, 0.125, 1.0, 0.125, 0.75, 0.125, 0.75, 0.125, 1.0, 0.09375, 1.0, 0.09375, 0.75, 0.09375, 0.75, 0.09375, 1.0, 0.0625, 1.0, 0.0625, 0.75, 0.2092, 0.4552, 0.1699, 0.4433, 0.1699, 0.4433, 0.2092, 0.4552, 0.0625, 0.75, 0.0625, 1.0, 0.03125, 1.0, 0.03125, 0.75, 0.03125, 0.75, 0.03125, 1.0, 0.0, 1.0, 0.0, 0.75, 0.25, 0.4592, 0.2908, 0.4552, 0.2968, 0.4854, 0.25, 0.49, 0.2908, 0.4552, 0.3301, 0.4433, 0.3418, 0.4717, 0.2968, 0.4854, 0.3301, 0.4433, 0.3663, 0.424, 0.3833, 0.4496, 0.3418, 0.4717, 0.3663, 0.424, 0.398, 0.398, 0.4197, 0.4197, 0.3833, 0.4496, 0.398, 0.398, 0.424, 0.3663, 0.4496, 0.3833, 0.4197, 0.4197, 0.424, 0.3663, 0.4433, 0.3301, 0.4717, 0.3418, 0.4496, 0.3833, 0.4433, 0.3301, 0.4552, 0.2908, 0.4854, 0.2968, 0.4717, 0.3418, 0.4552, 0.2908, 0.4592, 0.25, 0.49, 0.25, 0.4854, 0.2968, 0.4592, 0.25, 0.4552, 0.2092, 0.4854, 0.2032, 0.49, 0.25, 0.4552, 0.2092, 0.4433, 0.1699, 0.4717, 0.1582, 0.4854, 0.2032, 0.4433, 0.1699, 0.424, 0.1337, 0.4496, 0.1167, 0.4717, 0.1582, 0.424, 0.1337, 0.398, 0.102, 0.4197, 0.08029, 0.4496, 0.1167, 0.398, 0.102, 0.3663, 0.07602, 0.3833, 0.05045, 0.4197, 0.08029, 0.3663, 0.07602, 0.3301, 0.05668, 0.3418, 0.02827, 0.3833, 0.05045, 0.3301, 0.05668, 0.2908, 0.04477, 0.2968, 0.01461, 0.3418, 0.02827, 0.2908, 0.04477, 0.25, 0.04075, 0.25, 0.01, 0.2968, 0.01461, 0.25, 0.04075, 0.2092, 0.04477, 0.2032, 0.01461, 0.25, 0.01, 0.2092, 0.04477, 0.1699, 0.05668, 0.1582, 0.02827, 0.2032, 0.01461, 0.1699, 0.05668, 0.1337, 0.07602, 0.1167, 0.05045, 0.1582, 0.02827, 0.1337, 0.07602, 0.102, 0.102, 0.08029, 0.08029, 0.1167, 0.05045, 0.102, 0.102, 0.07602, 0.1337, 0.05045, 0.1167, 0.08029, 0.08029, 0.07602, 0.1337, 0.05668, 0.1699, 0.02827, 0.1582, 0.05045, 0.1167, 0.05668, 0.1699, 0.04477, 0.2092, 0.01461, 0.2032, 0.02827, 0.1582, 0.04477, 0.2092, 0.04075, 0.25, 0.01, 0.25, 0.01461, 0.2032, 0.04075, 0.25, 0.04477, 0.2908, 0.01461, 0.2968, 0.01, 0.25, 0.04477, 0.2908, 0.05668, 0.3301, 0.02827, 0.3418, 0.01461, 0.2968, 0.05668, 0.3301, 0.07602, 0.3663, 0.05045, 0.3833, 0.02827, 0.3418, 0.07602, 0.3663, 0.102, 0.398, 0.08029, 0.4197, 0.05045, 0.3833, 0.102, 0.398, 0.1337, 0.424, 0.1167, 0.4496, 0.08029, 0.4197, 0.1337, 0.424, 0.1699, 0.4433, 0.1582, 0.4717, 0.1167, 0.4496, 0.1699, 0.4433, 0.2092, 0.4552, 0.2032, 0.4854, 0.1582, 0.4717, 0.2092, 0.4552, 0.25, 0.4592, 0.25, 0.49, 0.2032, 0.4854, 0.2908, 0.4552, 0.25, 0.4592, 0.2092, 0.4552, 0.1699, 0.4433, 0.1337, 0.424, 0.102, 0.398, 0.07602, 0.3663, 0.05668, 0.3301, 0.04477, 0.2908, 0.04075, 0.25, 0.04477, 0.2092, 0.05668, 0.1699, 0.07602, 0.1337, 0.102, 0.102, 0.1337, 0.07602, 0.1699, 0.05668, 0.2092, 0.04477, 0.25, 0.04075, 0.2908, 0.04477, 0.3301, 0.05668, 0.3663, 0.07602, 0.398, 0.102, 0.424, 0.1337, 0.4433, 0.1699, 0.4552, 0.2092, 0.4592, 0.25, 0.4552, 0.2908, 0.4433, 0.3301, 0.424, 0.3663, 0.398, 0.398, 0.3663, 0.424, 0.3301, 0.4433, 0.1699, 0.05668, 0.2092, 0.04477, 0.2092, 0.04477, 0.1699, 0.05668, 0.424, 0.3663, 0.398, 0.398, 0.398, 0.398, 0.424, 0.3663, 0.25, 0.4592, 0.2092, 0.4552, 0.2092, 0.4552, 0.25, 0.4592, 0.1337, 0.07602, 0.1699, 0.05668, 0.1699, 0.05668, 0.1337, 0.07602, 0.4433, 0.3301, 0.424, 0.3663, 0.424, 0.3663, 0.4433, 0.3301, 0.102, 0.102, 0.1337, 0.07602, 0.1337, 0.07602, 0.102, 0.102, 0.4552, 0.2908, 0.4433, 0.3301, 0.4433, 0.3301, 0.4552, 0.2908, 0.07602, 0.1337, 0.102, 0.102, 0.102, 0.102, 0.07602, 0.1337, 0.4592, 0.25, 0.4552, 0.2908, 0.4552, 0.2908, 0.4592, 0.25, 0.05668, 0.1699, 0.07602, 0.1337, 0.07602, 0.1337, 0.05668, 0.1699, 0.4552, 0.2092, 0.4592, 0.25, 0.4592, 0.25, 0.4552, 0.2092, 0.04477, 0.2092, 0.05668, 0.1699, 0.05668, 0.1699, 0.04477, 0.2092, 0.4433, 0.1699, 0.4552, 0.2092, 0.4552, 0.2092, 0.4433, 0.1699, 0.04075, 0.25, 0.04477, 0.2092, 0.04477, 0.2092, 0.04075, 0.25, 0.424, 0.1337, 0.4433, 0.1699, 0.4433, 0.1699, 0.424, 0.1337, 0.04477, 0.2908, 0.04075, 0.25, 0.04075, 0.25, 0.04477, 0.2908, 0.398, 0.102, 0.424, 0.1337, 0.424, 0.1337, 0.398, 0.102, 0.05668, 0.3301, 0.04477, 0.2908, 0.04477, 0.2908, 0.05668, 0.3301, 0.3663, 0.07602, 0.398, 0.102, 0.398, 0.102, 0.3663, 0.07602, 0.07602, 0.3663, 0.05668, 0.3301, 0.05668, 0.3301, 0.07602, 0.3663, 0.3301, 0.05668, 0.3663, 0.07602, 0.3663, 0.07602, 0.3301, 0.05668, 0.2908, 0.4552, 0.25, 0.4592, 0.25, 0.4592, 0.2908, 0.4552, 0.102, 0.398, 0.07602, 0.3663, 0.07602, 0.3663, 0.102, 0.398, 0.2908, 0.04477, 0.3301, 0.05668, 0.3301, 0.05668, 0.2908, 0.04477, 0.3301, 0.4433, 0.2908, 0.4552, 0.2908, 0.4552, 0.3301, 0.4433, 0.1337, 0.424, 0.102, 0.398, 0.102, 0.398, 0.1337, 0.424, 0.25, 0.04075, 0.2908, 0.04477, 0.2908, 0.04477, 0.25, 0.04075, 0.3663, 0.424, 0.3301, 0.4433, 0.3301, 0.4433, 0.3663, 0.424, 0.1699, 0.4433, 0.1337, 0.424, 0.1337, 0.424, 0.1699, 0.4433, 0.2092, 0.04477, 0.25, 0.04075, 0.25, 0.04075, 0.2092, 0.04477, 0.398, 0.398, 0.3663, 0.424, 0.3663, 0.424, 0.398, 0.398, 0.7677, 0.0, 0.7742, 0.0, 0.5032, 0.0, 0.4968, 0.0, 0.7548, 0.0, 0.7613, 0.0, 0.1742, 0.0, 0.1677, 0.0, 0.1613, 0.0, 0.1548, 0.0, 0.1484, 0.0, 0.1419, 0.0, 0.1355, 0.0, 0.9677, 0.0, 0.9613, 0.0, 0.9548, 0.0, 0.9484, 0.0, 0.9419, 0.0, 0.9355, 0.0, 0.929, 0.0, 0.9226, 0.0, 0.9161, 0.0, 0.9097, 0.0, 0.9032, 0.0, 0.8968, 0.0, 0.8903, 0.0, 0.8839, 0.0, 0.8774, 0.0, 0.871, 0.0, 0.8645, 0.0, 0.1806, 0.0, 0.6065, 0.0, 0.5935, 0.0, 0.5871, 0.0, 0.5806, 0.0, 0.5742, 0.0, 0.5677, 0.0, 0.5613, 0.0, 0.5548, 0.0, 0.5484, 0.0, 0.5419, 0.0, 0.5355, 0.0, 0.529, 0.0, 0.5226, 0.0, 0.5161, 0.0, 0.5097, 0.0, 0.5032, 0.0, 0.7742, 0.0, 0.7806, 0.0, 0.7871, 0.0, 0.7935, 0.0, 0.8, 0.0, 0.8065, 0.0, 0.8129, 0.0, 0.8194, 0.0, 0.8258, 0.0, 0.8323, 0.0, 0.8387, 0.0, 0.6839, 0.0, 0.6903, 0.0, 0.7032, 0.0, 0.7161, 0.0, 0.7226, 0.0, 0.729, 0.0, 0.7355, 0.0, 0.7419, 0.0, 0.7484, 0.0, 0.7548, 0.0, 0.4968, 0.0, 0.4903, 0.0, 0.4839, 0.0, 0.4774, 0.0, 0.471, 0.0, 0.4645, 0.0, 0.4581, 0.0, 0.4516, 0.0, 0.4452, 0.0, 0.4387, 0.0, 0.4323, 0.0, 0.4194, 0.0, 0.4129, 0.0, 0.3871, 0.0, 0.3742, 0.0, 0.3613, 0.0, 0.3355, 0.0, 0.329, 0.0, 0.2903, 0.0, 0.2774, 0.0, 0.2645, 0.0, 0.2516, 0.0, 0.2452, 0.0, 0.2387, 0.0, 0.2323, 0.0, 0.2258, 0.0, 0.2194, 0.0, 0.2129, 0.0, 0.2065, 0.0, 0.2, 0.0, 0.1935, 0.0, 0.1871, 0.0, 0.1806, 0.0, 0.8645, 0.0, 0.8581, 0.0, 0.8516, 0.0, 1.0, 0.0, 0.9935, 0.0, 0.9806, 0.0, 0.9677, 0.0, 0.1355, 0.0, 0.129, 0.0, 0.1226, 0.0, 0.1161, 0.0, 0.1097, 0.0, 0.1032, 0.0, 0.09677, 0.0, 0.09032, 0.0, 0.07742, 0.0, 0.07097, 0.0, 0.05806, 0.0, 0.04516, 0.0, 0.01935, 0.0, 0.006452, 0.0, 0.6774, 0.0, 0.671, 0.0, 0.6581, 0.0, 0.6452, 0.0, 0.6194, 0.0, 0.3679, 1.0, 0.3868, 1.0, 0.3868, 0.0, 0.3679, 0.0, 0.08491, 1.0, 0.1038, 1.0, 0.1038, 0.0, 0.08491, 0.0, 0.06604, 1.0, 0.08491, 1.0, 0.08491, 0.0, 0.06604, 0.0, 0.566, 1.0, 0.6038, 1.0, 0.6038, 0.0, 0.566, 0.0, 0.1038, 1.0, 0.1132, 1.0, 0.1132, 0.0, 0.1038, 0.0, 0.03774, 1.0, 0.04717, 1.0, 0.0566, 1.0, 0.06604, 1.0, 0.06604, 0.0, 0.0566, 0.0, 0.04717, 0.0, 0.03774, 0.0, 0.0283, 0.0, 0.0283, 1.0, 0.1321, 1.0, 0.1415, 1.0, 0.1415, 0.0, 0.1321, 0.0, 0.1415, 1.0, 0.1509, 1.0, 0.1509, 0.0, 0.1415, 0.0, 0.1509, 1.0, 0.1604, 1.0, 0.1604, 0.0, 0.1509, 0.0, 0.1604, 1.0, 0.1698, 1.0, 0.1698, 0.0, 0.1604, 0.0, 0.1698, 1.0, 0.1792, 1.0, 0.1792, 0.0, 0.1698, 0.0, 0.1792, 1.0, 0.1887, 1.0, 0.1887, 0.0, 0.1792, 0.0, 0.1887, 1.0, 0.1981, 1.0, 0.1981, 0.0, 0.1887, 0.0, 0.1981, 1.0, 0.2075, 1.0, 0.2075, 0.0, 0.1981, 0.0, 0.2075, 1.0, 0.217, 1.0, 0.217, 0.0, 0.2075, 0.0, 0.217, 1.0, 0.2264, 1.0, 0.2264, 0.0, 0.217, 0.0, 0.2264, 1.0, 0.2358, 1.0, 0.2358, 0.0, 0.2264, 0.0, 0.2358, 1.0, 0.2453, 1.0, 0.2453, 0.0, 0.2358, 0.0, 0.2453, 1.0, 0.2547, 1.0, 0.2547, 0.0, 0.2453, 0.0, 0.2547, 1.0, 0.2642, 1.0, 0.2642, 0.0, 0.2547, 0.0, 0.2642, 1.0, 0.2736, 1.0, 0.2736, 0.0, 0.2642, 0.0, 0.2736, 1.0, 0.283, 1.0, 0.283, 0.0, 0.2736, 0.0, 0.283, 1.0, 0.2925, 1.0, 0.2925, 0.0, 0.283, 0.0, 0.2925, 1.0, 0.3019, 1.0, 0.3019, 0.0, 0.2925, 0.0, 0.3019, 1.0, 0.3113, 1.0, 0.3113, 0.0, 0.3019, 0.0, 0.3113, 1.0, 0.3208, 1.0, 0.3208, 0.0, 0.3113, 0.0, 0.3208, 1.0, 0.3302, 1.0, 0.3302, 0.0, 0.3208, 0.0, 0.3302, 1.0, 0.3396, 1.0, 0.3396, 0.0, 0.3302, 0.0, 0.3396, 1.0, 0.3491, 1.0, 0.3491, 0.0, 0.3396, 0.0, 0.3491, 1.0, 0.3585, 1.0, 0.3585, 0.0, 0.3491, 0.0, 0.3585, 1.0, 0.3679, 1.0, 0.3679, 0.0, 0.3585, 0.0, 0.96, 1.0, 0.04, 1.0, 0.04, 0.0, 0.96, 0.0, 0.8679, 1.0, 0.8868, 1.0, 0.8868, 0.0, 0.8679, 0.0, 0.009434, 1.0, 0.0283, 1.0, 0.0283, 0.0, 0.009434, 0.0, 0.12, 1.0, 0.2, 1.0, 0.2, 0.0, 0.12, 0.0, 0.9906, 1.0, 0.009434, 1.0, 0.009434, 0.0, 0.9906, 0.0, 0.4811, 1.0, 0.4906, 1.0, 0.4906, 0.0, 0.4811, 0.0, 0.934, 1.0, 0.9434, 1.0, 0.9434, 0.0, 0.934, 0.0, 0.9245, 0.0, 0.9151, 0.0, 0.9057, 0.0, 0.9057, 1.0, 0.9151, 1.0, 0.9245, 1.0, 0.84, 1.0, 0.92, 1.0, 0.92, 0.0, 0.84, 0.0, 0.04, 1.0, 0.12, 1.0, 0.12, 0.0, 0.04, 0.0, 0.9434, 1.0, 0.9623, 1.0, 0.9623, 0.0, 0.9434, 0.0, 0.6038, 1.0, 0.6132, 1.0, 0.6132, 0.0, 0.6038, 0.0, 0.1132, 1.0, 0.1321, 1.0, 0.1321, 0.0, 0.1132, 0.0, 0.6321, 1.0, 0.6415, 1.0, 0.6415, 0.0, 0.6321, 0.0, 0.6415, 1.0, 0.6509, 1.0, 0.6509, 0.0, 0.6415, 0.0, 0.6509, 1.0, 0.6604, 1.0, 0.6604, 0.0, 0.6509, 0.0, 0.6604, 1.0, 0.6698, 1.0, 0.6698, 0.0, 0.6604, 0.0, 0.6698, 1.0, 0.6792, 1.0, 0.6792, 0.0, 0.6698, 0.0, 0.6792, 1.0, 0.6887, 1.0, 0.6887, 0.0, 0.6792, 0.0, 0.6887, 1.0, 0.6981, 1.0, 0.6981, 0.0, 0.6887, 0.0, 0.6981, 1.0, 0.7075, 1.0, 0.7075, 0.0, 0.6981, 0.0, 0.7075, 1.0, 0.717, 1.0, 0.717, 0.0, 0.7075, 0.0, 0.717, 1.0, 0.7264, 1.0, 0.7264, 0.0, 0.717, 0.0, 0.7264, 1.0, 0.7358, 1.0, 0.7358, 0.0, 0.7264, 0.0, 0.7358, 1.0, 0.7453, 1.0, 0.7453, 0.0, 0.7358, 0.0, 0.7453, 1.0, 0.7547, 1.0, 0.7547, 0.0, 0.7453, 0.0, 0.7547, 1.0, 0.7642, 1.0, 0.7642, 0.0, 0.7547, 0.0, 0.7642, 1.0, 0.7736, 1.0, 0.7736, 0.0, 0.7642, 0.0, 0.7736, 1.0, 0.783, 1.0, 0.783, 0.0, 0.7736, 0.0, 0.783, 1.0, 0.7925, 1.0, 0.7925, 0.0, 0.783, 0.0, 0.7925, 1.0, 0.8019, 1.0, 0.8019, 0.0, 0.7925, 0.0, 0.8019, 1.0, 0.8113, 1.0, 0.8113, 0.0, 0.8019, 0.0, 0.8113, 1.0, 0.8208, 1.0, 0.8208, 0.0, 0.8113, 0.0, 0.8208, 1.0, 0.8302, 1.0, 0.8302, 0.0, 0.8208, 0.0, 0.8302, 1.0, 0.8396, 1.0, 0.8396, 0.0, 0.8302, 0.0, 0.8396, 1.0, 0.8491, 1.0, 0.8491, 0.0, 0.8396, 0.0, 0.8491, 1.0, 0.8585, 1.0, 0.8585, 0.0, 0.8491, 0.0, 0.8585, 1.0, 0.8679, 1.0, 0.8679, 0.0, 0.8585, 0.0, 0.5472, 1.0, 0.566, 1.0, 0.566, 0.0, 0.5472, 0.0, 0.4057, 1.0, 0.4245, 1.0, 0.4245, 0.0, 0.4057, 0.0, 0.8868, 1.0, 0.9057, 1.0, 0.9057, 0.0, 0.8868, 0.0, 0.5283, 1.0, 0.5472, 1.0, 0.5472, 0.0, 0.5283, 0.0, 0.76, 1.0, 0.84, 1.0, 0.84, 0.0, 0.76, 0.0, 0.9811, 1.0, 0.9906, 1.0, 0.9906, 0.0, 0.9811, 0.0, 0.0, 1.0, 0.04, 1.0, 0.04, 0.0, 0.0, 0.0, 0.5189, 1.0, 0.5283, 1.0, 0.5283, 0.0, 0.5189, 0.0, 0.5094, 0.0, 0.4906, 0.0, 0.4906, 1.0, 0.5094, 1.0, 0.6132, 1.0, 0.6321, 1.0, 0.6321, 0.0, 0.6132, 0.0, 0.2, 1.0, 0.24, 1.0, 0.24, 0.0, 0.2, 0.0, 0.24, 1.0, 0.28, 1.0, 0.28, 0.0, 0.24, 0.0, 0.28, 1.0, 0.32, 1.0, 0.32, 0.0, 0.28, 0.0, 0.32, 1.0, 0.36, 1.0, 0.36, 0.0, 0.32, 0.0, 0.36, 1.0, 0.4, 1.0, 0.4, 0.0, 0.36, 0.0, 0.4, 1.0, 0.44, 1.0, 0.44, 0.0, 0.4, 0.0, 0.44, 1.0, 0.48, 1.0, 0.48, 0.0, 0.44, 0.0, 0.48, 1.0, 0.52, 1.0, 0.52, 0.0, 0.48, 0.0, 0.52, 1.0, 0.56, 1.0, 0.56, 0.0, 0.52, 0.0, 0.56, 1.0, 0.6, 1.0, 0.6, 0.0, 0.56, 0.0, 0.6, 1.0, 0.64, 1.0, 0.64, 0.0, 0.6, 0.0, 0.64, 1.0, 0.68, 1.0, 0.68, 0.0, 0.64, 0.0, 0.68, 1.0, 0.72, 1.0, 0.72, 0.0, 0.68, 0.0, 0.72, 1.0, 0.76, 1.0, 0.76, 0.0, 0.72, 0.0, 0.76, 1.0, 0.8, 1.0, 0.8, 0.0, 0.76, 0.0, 0.8, 1.0, 0.84, 1.0, 0.84, 0.0, 0.8, 0.0, 0.84, 1.0, 0.88, 1.0, 0.88, 0.0, 0.84, 0.0, 0.88, 1.0, 0.92, 1.0, 0.92, 0.0, 0.88, 0.0, 0.92, 1.0, 0.96, 1.0, 0.96, 0.0, 0.92, 0.0, 0.96, 1.0, 1.0, 1.0, 1.0, 0.0, 0.96, 0.0, 0.9623, 1.0, 0.9811, 1.0, 0.9811, 0.0, 0.9623, 0.0, 0.04, 1.0, 0.08, 1.0, 0.08, 0.0, 0.04, 0.0, 0.08, 1.0, 0.12, 1.0, 0.12, 0.0, 0.08, 0.0, 0.12, 1.0, 0.16, 1.0, 0.16, 0.0, 0.12, 0.0, 0.16, 1.0, 0.2, 1.0, 0.2, 0.0, 0.16, 0.0, 0.2, 1.0, 0.24, 1.0, 0.24, 0.0, 0.2, 0.0, 0.24, 1.0, 0.28, 1.0, 0.28, 0.0, 0.24, 0.0, 0.28, 1.0, 0.32, 1.0, 0.32, 0.0, 0.28, 0.0, 0.32, 1.0, 0.36, 1.0, 0.36, 0.0, 0.32, 0.0, 0.36, 1.0, 0.4, 1.0, 0.4, 0.0, 0.36, 0.0, 0.4, 1.0, 0.44, 1.0, 0.44, 0.0, 0.4, 0.0, 0.44, 1.0, 0.48, 1.0, 0.48, 0.0, 0.44, 0.0, 0.48, 1.0, 0.52, 1.0, 0.52, 0.0, 0.48, 0.0, 0.52, 1.0, 0.56, 1.0, 0.56, 0.0, 0.52, 0.0, 0.56, 1.0, 0.6, 1.0, 0.6, 0.0, 0.56, 0.0, 0.6, 1.0, 0.64, 1.0, 0.64, 0.0, 0.6, 0.0, 0.64, 1.0, 0.68, 1.0, 0.68, 0.0, 0.64, 0.0, 0.68, 1.0, 0.72, 1.0, 0.72, 0.0, 0.68, 0.0, 0.72, 1.0, 0.76, 1.0, 0.76, 0.0, 0.72, 0.0, 0.4245, 1.0, 0.4811, 1.0, 0.4811, 0.0, 0.4245, 0.0, 0.3868, 1.0, 0.4057, 1.0, 0.4057, 0.0, 0.3868, 0.0, 0.92, 1.0, 0.96, 1.0, 0.96, 0.0, 0.92, 0.0])
me_cylinder.materials.append(mat_main)
me_cylinder.materials.append(mat_off)
me_cylinder.update()

# ---- objects
ob_cylinder = bpy.data.objects.new('Cylinder', me_cylinder)

# ---- transforms, parenting, visibility, modifiers, constraints
ob_cylinder.location = (0.0, 0.0, 0.0)
_m = ob_cylinder.modifiers.new('Mirror', 'MIRROR')
_m.use_axis = (False, False, True)
_m.use_clip = True

# ---- collection membership
col_collection.objects.link(ob_cylinder)

# ---- scene / render settings (as saved in the file)
scene.frame_start = 1; scene.frame_end = 250; scene.frame_set(1)
scene.render.engine = 'BLENDER_EEVEE_NEXT'
scene.cycles.sampling_pattern = 'TABULATED_SOBOL'
scene.cycles.use_light_tree = False
scene.view_settings.view_transform = 'Filmic'
bpy.context.view_layer.update()

# ---- added for rendering (the .blend has no active camera and no usable light): camera, sun
cam_auto = bpy.data.cameras.new('AutoCamera')
cam_auto.lens = 50.0
cam_auto.sensor_width = 36.0
cam_auto.clip_end = 1000.0
ob_auto_camera = bpy.data.objects.new('AutoCamera', cam_auto)
scene.collection.objects.link(ob_auto_camera)
ob_auto_camera.location = (2.62346, -3.14816, 2.09877)
ob_auto_camera.rotation_euler = (1.09748, -7.21219e-08, 0.694738)
scene.camera = ob_auto_camera
light_auto_sun = bpy.data.lights.new('AutoSun', 'SUN')
light_auto_sun.energy = 3.0
light_auto_sun.angle = 0.0523599
ob_auto_sun = bpy.data.objects.new('AutoSun', light_auto_sun)
scene.collection.objects.link(ob_auto_sun)
ob_auto_sun.rotation_euler = (0.872665, 0.174533, 0.523599)
bpy.context.view_layer.update()
